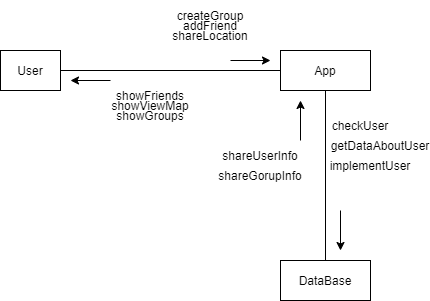

The diagram above was exported from draw.io. Its source (the exported page's mxGraphModel, read from the mxfile embedded in the PNG):
<mxGraphModel dx="1038" dy="539" grid="1" gridSize="10" guides="1" tooltips="1" connect="1" arrows="1" fold="1" page="1" pageScale="1" pageWidth="850" pageHeight="1100" math="0" shadow="0">
  <root>
    <mxCell id="0" />
    <mxCell id="1" parent="0" />
    <mxCell id="z3Z5XXlcWUca-zaeDBfN-1" value="User" style="rounded=0;whiteSpace=wrap;html=1;" vertex="1" parent="1">
      <mxGeometry y="70" width="60" height="40" as="geometry" />
    </mxCell>
    <mxCell id="z3Z5XXlcWUca-zaeDBfN-2" value="App" style="rounded=0;whiteSpace=wrap;html=1;" vertex="1" parent="1">
      <mxGeometry x="280" y="70" width="90" height="40" as="geometry" />
    </mxCell>
    <mxCell id="z3Z5XXlcWUca-zaeDBfN-4" value="" style="endArrow=none;html=1;rounded=0;exitX=1;exitY=0.5;exitDx=0;exitDy=0;entryX=0;entryY=0.5;entryDx=0;entryDy=0;" edge="1" parent="1" source="z3Z5XXlcWUca-zaeDBfN-1" target="z3Z5XXlcWUca-zaeDBfN-2">
      <mxGeometry width="50" height="50" relative="1" as="geometry">
        <mxPoint x="400" y="280" as="sourcePoint" />
        <mxPoint x="450" y="230" as="targetPoint" />
      </mxGeometry>
    </mxCell>
    <mxCell id="z3Z5XXlcWUca-zaeDBfN-5" value="" style="endArrow=classic;html=1;rounded=0;startArrow=none;" edge="1" parent="1">
      <mxGeometry width="50" height="50" relative="1" as="geometry">
        <mxPoint x="230" y="80" as="sourcePoint" />
        <mxPoint x="270" y="80" as="targetPoint" />
      </mxGeometry>
    </mxCell>
    <mxCell id="z3Z5XXlcWUca-zaeDBfN-6" value="shareLocation" style="text;html=1;strokeColor=none;fillColor=none;align=center;verticalAlign=middle;whiteSpace=wrap;rounded=0;" vertex="1" parent="1">
      <mxGeometry x="180" y="40" width="60" height="30" as="geometry" />
    </mxCell>
    <mxCell id="z3Z5XXlcWUca-zaeDBfN-7" value="createGroup" style="text;html=1;strokeColor=none;fillColor=none;align=center;verticalAlign=middle;whiteSpace=wrap;rounded=0;" vertex="1" parent="1">
      <mxGeometry x="180" y="20" width="60" height="30" as="geometry" />
    </mxCell>
    <mxCell id="z3Z5XXlcWUca-zaeDBfN-9" value="DataBase" style="rounded=0;whiteSpace=wrap;html=1;" vertex="1" parent="1">
      <mxGeometry x="280" y="280" width="90" height="40" as="geometry" />
    </mxCell>
    <mxCell id="z3Z5XXlcWUca-zaeDBfN-10" value="" style="endArrow=none;html=1;rounded=0;entryX=0.5;entryY=1;entryDx=0;entryDy=0;" edge="1" parent="1" target="z3Z5XXlcWUca-zaeDBfN-2">
      <mxGeometry width="50" height="50" relative="1" as="geometry">
        <mxPoint x="325" y="280" as="sourcePoint" />
        <mxPoint x="450" y="230" as="targetPoint" />
      </mxGeometry>
    </mxCell>
    <mxCell id="z3Z5XXlcWUca-zaeDBfN-11" value="" style="endArrow=classic;html=1;rounded=0;" edge="1" parent="1">
      <mxGeometry width="50" height="50" relative="1" as="geometry">
        <mxPoint x="340" y="230" as="sourcePoint" />
        <mxPoint x="340" y="270" as="targetPoint" />
      </mxGeometry>
    </mxCell>
    <mxCell id="z3Z5XXlcWUca-zaeDBfN-12" value="checkUser" style="text;html=1;strokeColor=none;fillColor=none;align=center;verticalAlign=middle;whiteSpace=wrap;rounded=0;" vertex="1" parent="1">
      <mxGeometry x="330" y="130" width="60" height="30" as="geometry" />
    </mxCell>
    <mxCell id="z3Z5XXlcWUca-zaeDBfN-13" value="getDataAboutUser" style="text;html=1;strokeColor=none;fillColor=none;align=center;verticalAlign=middle;whiteSpace=wrap;rounded=0;" vertex="1" parent="1">
      <mxGeometry x="350" y="150" width="60" height="30" as="geometry" />
    </mxCell>
    <mxCell id="z3Z5XXlcWUca-zaeDBfN-14" value="implementUser" style="text;html=1;strokeColor=none;fillColor=none;align=center;verticalAlign=middle;whiteSpace=wrap;rounded=0;" vertex="1" parent="1">
      <mxGeometry x="340" y="170" width="60" height="30" as="geometry" />
    </mxCell>
    <mxCell id="z3Z5XXlcWUca-zaeDBfN-15" value="" style="endArrow=classic;html=1;rounded=0;" edge="1" parent="1">
      <mxGeometry width="50" height="50" relative="1" as="geometry">
        <mxPoint x="300" y="160" as="sourcePoint" />
        <mxPoint x="300" y="120" as="targetPoint" />
      </mxGeometry>
    </mxCell>
    <mxCell id="z3Z5XXlcWUca-zaeDBfN-16" value="shareUserInfo" style="text;html=1;strokeColor=none;fillColor=none;align=center;verticalAlign=middle;whiteSpace=wrap;rounded=0;" vertex="1" parent="1">
      <mxGeometry x="230" y="160" width="60" height="30" as="geometry" />
    </mxCell>
    <mxCell id="z3Z5XXlcWUca-zaeDBfN-17" value="showFriends" style="text;html=1;strokeColor=none;fillColor=none;align=center;verticalAlign=middle;whiteSpace=wrap;rounded=0;" vertex="1" parent="1">
      <mxGeometry x="120" y="100" width="60" height="30" as="geometry" />
    </mxCell>
    <mxCell id="z3Z5XXlcWUca-zaeDBfN-18" value="shareGorupInfo" style="text;html=1;strokeColor=none;fillColor=none;align=center;verticalAlign=middle;whiteSpace=wrap;rounded=0;" vertex="1" parent="1">
      <mxGeometry x="230" y="180" width="60" height="30" as="geometry" />
    </mxCell>
    <mxCell id="z3Z5XXlcWUca-zaeDBfN-8" value="addFriend" style="text;html=1;strokeColor=none;fillColor=none;align=center;verticalAlign=middle;whiteSpace=wrap;rounded=0;" vertex="1" parent="1">
      <mxGeometry x="180" y="30" width="60" height="30" as="geometry" />
    </mxCell>
    <mxCell id="z3Z5XXlcWUca-zaeDBfN-22" value="showViewMap" style="text;html=1;strokeColor=none;fillColor=none;align=center;verticalAlign=middle;whiteSpace=wrap;rounded=0;" vertex="1" parent="1">
      <mxGeometry x="120" y="110" width="60" height="30" as="geometry" />
    </mxCell>
    <mxCell id="z3Z5XXlcWUca-zaeDBfN-23" value="showGroups" style="text;html=1;strokeColor=none;fillColor=none;align=center;verticalAlign=middle;whiteSpace=wrap;rounded=0;" vertex="1" parent="1">
      <mxGeometry x="120" y="120" width="60" height="30" as="geometry" />
    </mxCell>
    <mxCell id="z3Z5XXlcWUca-zaeDBfN-24" value="" style="endArrow=classic;html=1;rounded=0;" edge="1" parent="1">
      <mxGeometry width="50" height="50" relative="1" as="geometry">
        <mxPoint x="110" y="100" as="sourcePoint" />
        <mxPoint x="70" y="100" as="targetPoint" />
      </mxGeometry>
    </mxCell>
  </root>
</mxGraphModel>